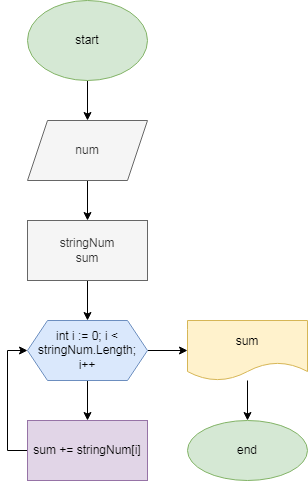

The diagram above was exported from draw.io. Its source (the exported page's mxGraphModel, read from the mxfile embedded in the PNG):
<mxGraphModel dx="868" dy="450" grid="1" gridSize="10" guides="1" tooltips="1" connect="1" arrows="1" fold="1" page="1" pageScale="1" pageWidth="827" pageHeight="1169" math="0" shadow="0">
  <root>
    <mxCell id="0" />
    <mxCell id="1" parent="0" />
    <mxCell id="k167st0_WOMT6YtW589I-3" value="" style="edgeStyle=orthogonalEdgeStyle;rounded=0;orthogonalLoop=1;jettySize=auto;html=1;" edge="1" parent="1" source="k167st0_WOMT6YtW589I-1" target="k167st0_WOMT6YtW589I-2">
      <mxGeometry relative="1" as="geometry" />
    </mxCell>
    <mxCell id="k167st0_WOMT6YtW589I-1" value="start" style="ellipse;whiteSpace=wrap;html=1;fillColor=#d5e8d4;strokeColor=#82b366;" vertex="1" parent="1">
      <mxGeometry x="80" y="80" width="120" height="80" as="geometry" />
    </mxCell>
    <mxCell id="k167st0_WOMT6YtW589I-5" value="" style="edgeStyle=orthogonalEdgeStyle;rounded=0;orthogonalLoop=1;jettySize=auto;html=1;" edge="1" parent="1" source="k167st0_WOMT6YtW589I-2" target="k167st0_WOMT6YtW589I-4">
      <mxGeometry relative="1" as="geometry" />
    </mxCell>
    <mxCell id="k167st0_WOMT6YtW589I-2" value="num" style="shape=parallelogram;perimeter=parallelogramPerimeter;whiteSpace=wrap;html=1;fixedSize=1;fillColor=#f5f5f5;fontColor=#333333;strokeColor=#666666;" vertex="1" parent="1">
      <mxGeometry x="80" y="200" width="120" height="60" as="geometry" />
    </mxCell>
    <mxCell id="k167st0_WOMT6YtW589I-7" value="" style="edgeStyle=orthogonalEdgeStyle;rounded=0;orthogonalLoop=1;jettySize=auto;html=1;" edge="1" parent="1" source="k167st0_WOMT6YtW589I-4" target="k167st0_WOMT6YtW589I-6">
      <mxGeometry relative="1" as="geometry" />
    </mxCell>
    <mxCell id="k167st0_WOMT6YtW589I-4" value="stringNum&lt;br&gt;sum" style="whiteSpace=wrap;html=1;fillColor=#f5f5f5;fontColor=#333333;strokeColor=#666666;" vertex="1" parent="1">
      <mxGeometry x="80" y="300" width="120" height="60" as="geometry" />
    </mxCell>
    <mxCell id="k167st0_WOMT6YtW589I-9" value="" style="edgeStyle=orthogonalEdgeStyle;rounded=0;orthogonalLoop=1;jettySize=auto;html=1;" edge="1" parent="1" source="k167st0_WOMT6YtW589I-6" target="k167st0_WOMT6YtW589I-8">
      <mxGeometry relative="1" as="geometry" />
    </mxCell>
    <mxCell id="k167st0_WOMT6YtW589I-12" value="" style="edgeStyle=orthogonalEdgeStyle;rounded=0;orthogonalLoop=1;jettySize=auto;html=1;" edge="1" parent="1" source="k167st0_WOMT6YtW589I-6" target="k167st0_WOMT6YtW589I-11">
      <mxGeometry relative="1" as="geometry" />
    </mxCell>
    <mxCell id="k167st0_WOMT6YtW589I-6" value="int i := 0; i &amp;lt; stringNum.Length; i++" style="shape=hexagon;perimeter=hexagonPerimeter2;whiteSpace=wrap;html=1;fixedSize=1;fillColor=#dae8fc;strokeColor=#6c8ebf;" vertex="1" parent="1">
      <mxGeometry x="80" y="400" width="120" height="60" as="geometry" />
    </mxCell>
    <mxCell id="k167st0_WOMT6YtW589I-10" style="edgeStyle=orthogonalEdgeStyle;rounded=0;orthogonalLoop=1;jettySize=auto;html=1;entryX=0;entryY=0.5;entryDx=0;entryDy=0;" edge="1" parent="1" source="k167st0_WOMT6YtW589I-8" target="k167st0_WOMT6YtW589I-6">
      <mxGeometry relative="1" as="geometry">
        <Array as="points">
          <mxPoint x="60" y="530" />
          <mxPoint x="60" y="430" />
        </Array>
      </mxGeometry>
    </mxCell>
    <mxCell id="k167st0_WOMT6YtW589I-8" value="sum += stringNum[i]" style="whiteSpace=wrap;html=1;fillColor=#e1d5e7;strokeColor=#9673a6;" vertex="1" parent="1">
      <mxGeometry x="80" y="500" width="120" height="60" as="geometry" />
    </mxCell>
    <mxCell id="k167st0_WOMT6YtW589I-14" value="" style="edgeStyle=orthogonalEdgeStyle;rounded=0;orthogonalLoop=1;jettySize=auto;html=1;" edge="1" parent="1" source="k167st0_WOMT6YtW589I-11" target="k167st0_WOMT6YtW589I-13">
      <mxGeometry relative="1" as="geometry" />
    </mxCell>
    <mxCell id="k167st0_WOMT6YtW589I-11" value="sum" style="shape=document;whiteSpace=wrap;html=1;boundedLbl=1;fillColor=#fff2cc;strokeColor=#d6b656;" vertex="1" parent="1">
      <mxGeometry x="240" y="400" width="120" height="60" as="geometry" />
    </mxCell>
    <mxCell id="k167st0_WOMT6YtW589I-13" value="end" style="ellipse;whiteSpace=wrap;html=1;fillColor=#d5e8d4;strokeColor=#82b366;" vertex="1" parent="1">
      <mxGeometry x="240" y="500" width="120" height="60" as="geometry" />
    </mxCell>
  </root>
</mxGraphModel>